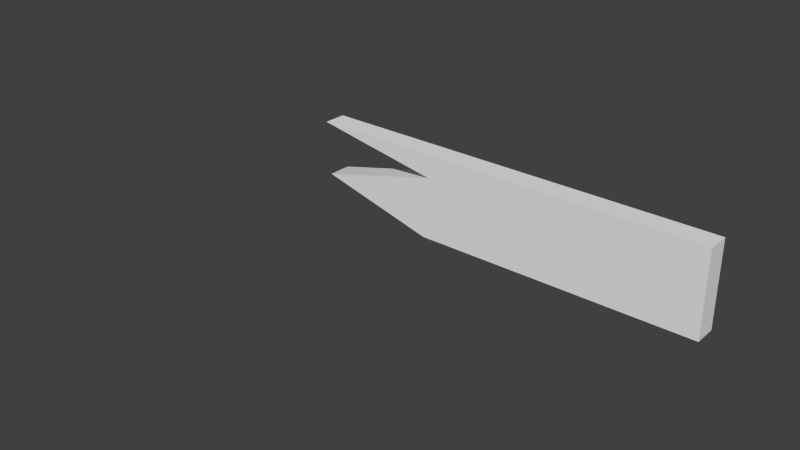# Source: Barricade_Right.blend  (saved by Blender 2.72.0; exported with 4.5.12 LTS)
import bpy
from mathutils import Matrix  # noqa: F401  (used for matrix-valued properties, if any)

bpy.ops.wm.read_factory_settings(use_empty=True)
scene = bpy.context.scene
scene.name = 'Scene'

# ---- collections
col_collection_1 = bpy.data.collections.new('Collection 1'); scene.collection.children.link(col_collection_1)

# ---- world
world_world = bpy.data.worlds.new('World'); scene.world = world_world
world_world.color = (0.05088, 0.05088, 0.05088)
world_world.use_sun_shadow = False
world_world.sun_shadow_jitter_overblur = 0.0
world_world.cycles.sampling_method = 'MANUAL'
world_world.cycles.sample_map_resolution = 256

# ---- meshes
me_cube_001 = bpy.data.meshes.new('Cube.001')
me_cube_001.from_pydata([(3.978, -0.1342, -1.027), (3.978, -0.1342, -0.02459), (0.0, -0.1342, -0.02459), (0.0, -0.1342, -0.848), (3.978, 0.1342, -1.027), (3.978, 0.1342, -0.02459), (3.978, 0.0, -0.02459), (3.978, 0.0, -1.027), (3.536, 0.0, -2.131), (3.536, 0.0, -2.131), (0.0, 0.1342, -0.02459), (0.0, 0.1342, -0.8432), (0.0, 0.0, -0.846), (0.0, 0.0, -0.02459), (-3.536, 0.0, -2.131), (-3.536, 0.0, -2.131), (0.6679, -0.1342, -1.027), (-0.7582, -0.1342, -0.02459), (0.0, -0.1342, -0.1624), (0.0, -0.1342, -0.4792), (-0.7523, 0.1342, -0.02459), (0.6761, 0.1342, -1.027), (0.0, 0.1342, -0.1672), (0.0, 0.1342, -0.4834), (-0.6915, 0.1342, -0.6554), (0.672, 0.0, -1.027), (0.7245, -0.1342, -0.2941), (-0.7553, 0.0, -0.02459), (-0.7047, -0.1342, -0.6593), (0.7214, 0.1342, -0.304), (-0.7042, -4.939e-08, -0.6592), (0.002125, -6.735e-10, -0.4827), (0.7208, -4.957e-08, -0.2987), (0.0001489, -9.151e-11, -0.1647)], [(9, 8), (15, 14)], [(6, 1, 0, 7), (11, 24, 23), (3, 12, 25, 16), (1, 6, 13, 2), (5, 4, 21, 11, 23, 29, 22, 10), (17, 2, 13, 27), (6, 7, 4, 5), (11, 21, 25, 12), (5, 10, 13, 6), (20, 10, 22), (20, 27, 13, 10), (19, 28, 3), (17, 18, 2), (1, 2, 18, 26, 19, 3, 16, 0), (16, 25, 7, 0), (21, 4, 7, 25), (3, 28, 30, 12), (11, 12, 30, 24), (18, 33, 32, 26), (23, 24, 30, 31), (23, 31, 32, 29), (18, 17, 27, 33), (22, 29, 32, 33), (22, 33, 27, 20), (19, 26, 32, 31), (19, 31, 30, 28)])
_uv = me_cube_001.uv_layers.new(name='UVMap')
_uv.uv.foreach_set('vector', [0.9901, 0.3555, 0.8931, 0.3555, 0.8931, 0.08207, 0.9901, 0.08207, 0.004652, 0.1322, 0.1591, 0.1834, 0.004652, 0.2303, 0.004652, 0.08207, 0.004652, 0.01141, 0.1547, 0.01141, 0.1538, 0.08207, 0.8931, 0.3555, 0.8931, 0.4242, 0.004653, 0.4242, 0.004653, 0.3555, 0.8931, 0.3555, 0.8931, 0.08207, 0.1556, 0.08207, 0.004652, 0.1322, 0.004652, 0.2303, 0.1658, 0.2793, 0.004653, 0.3166, 0.004653, 0.3555, 0.174, 0.3555, 0.004653, 0.3555, 0.004653, 0.4242, 0.1733, 0.4242, 0.9901, 0.3555, 0.9901, 0.08207, 0.8931, 0.08207, 0.8931, 0.3555, 0.004652, 0.08207, 0.1556, 0.08207, 0.1547, 0.01141, 0.004652, 0.01141, 0.8931, 0.3555, 0.004653, 0.3555, 0.004653, 0.4242, 0.8931, 0.4242, 0.1727, 0.3555, 0.004653, 0.3555, 0.004653, 0.3166, 0.1727, 0.3555, 0.1733, 0.4242, 0.004653, 0.4242, 0.004653, 0.3555, 0.004652, 0.2315, 0.162, 0.1824, 0.004652, 0.1309, 0.174, 0.3555, 0.004653, 0.3179, 0.004653, 0.3555, 0.8931, 0.3555, 0.004653, 0.3555, 0.004653, 0.3179, 0.1665, 0.282, 0.004652, 0.2315, 0.004652, 0.1309, 0.1538, 0.08207, 0.8931, 0.08207, 0.1538, 0.08207, 0.1547, 0.01141, 0.8931, 0.01141, 0.8931, 0.08207, 0.1556, 0.08207, 0.8931, 0.08207, 0.8931, 0.01141, 0.1547, 0.01141, 0.004652, 0.08207, 0.1538, 0.08207, 0.1547, 0.01141, 0.004652, 0.01141, 0.004652, 0.08207, 0.004652, 0.01141, 0.1547, 0.01141, 0.1556, 0.08207, 0.004652, 0.08207, 0.004652, 0.01141, 0.1547, 0.01141, 0.1538, 0.08207, 0.004652, 0.08207, 0.1556, 0.08207, 0.1547, 0.01141, 0.004652, 0.01141, 0.004652, 0.08207, 0.004652, 0.01141, 0.1547, 0.01141, 0.1556, 0.08207, 0.004652, 0.08207, 0.1538, 0.08207, 0.1547, 0.01141, 0.004652, 0.01141, 0.004652, 0.08207, 0.1556, 0.08207, 0.1547, 0.01141, 0.004652, 0.01141, 0.004652, 0.08207, 0.004652, 0.01141, 0.1547, 0.01141, 0.1556, 0.08207, 0.004652, 0.08207, 0.1538, 0.08207, 0.1547, 0.01141, 0.004652, 0.01141, 0.004652, 0.08207, 0.004652, 0.01141, 0.1547, 0.01141, 0.1538, 0.08207])
me_cube_001.use_remesh_preserve_volume = False
me_cube_001.use_remesh_preserve_attributes = False
me_cube_001.use_mirror_vertex_groups = False
me_cube_001.update()

# ---- objects
ob_cube = bpy.data.objects.new('Cube', me_cube_001)

# ---- transforms, parenting, visibility, modifiers, constraints
ob_cube.location = (0.0, 0.0, 3.068)
ob_cube.lineart.crease_threshold = 0.0

# ---- collection membership
col_collection_1.objects.link(ob_cube)

# ---- scene / render settings (as saved in the file)
scene.frame_start = 1; scene.frame_end = 250; scene.frame_set(63)
scene.render.engine = 'BLENDER_EEVEE_NEXT'
scene.render.resolution_percentage = 50
scene.render.dither_intensity = 0.0
scene.cycles.use_denoising = False
scene.cycles.samples = 10
scene.cycles.sampling_pattern = 'TABULATED_SOBOL'
scene.cycles.light_sampling_threshold = 0.0
scene.cycles.use_adaptive_sampling = False
scene.cycles.use_light_tree = False
scene.cycles.blur_glossy = 0.0
scene.cycles.pixel_filter_type = 'GAUSSIAN'
scene.cycles.sample_clamp_indirect = 0.0
scene.view_settings.view_transform = 'Standard'
bpy.context.view_layer.update()

# ---- added for rendering (the .blend has no active camera and no usable light): camera, sun
cam_auto = bpy.data.cameras.new('AutoCamera')
cam_auto.lens = 50.0
cam_auto.sensor_width = 36.0
cam_auto.clip_end = 1000.0
ob_auto_camera = bpy.data.objects.new('AutoCamera', cam_auto)
scene.collection.objects.link(ob_auto_camera)
ob_auto_camera.location = (7.44557, -8.6697, 7.76979)
ob_auto_camera.rotation_euler = (1.09748, -7.21219e-08, 0.694738)
scene.camera = ob_auto_camera
light_auto_sun = bpy.data.lights.new('AutoSun', 'SUN')
light_auto_sun.energy = 3.0
light_auto_sun.angle = 0.0523599
ob_auto_sun = bpy.data.objects.new('AutoSun', light_auto_sun)
scene.collection.objects.link(ob_auto_sun)
ob_auto_sun.rotation_euler = (0.872665, 0.174533, 0.523599)
bpy.context.view_layer.update()
